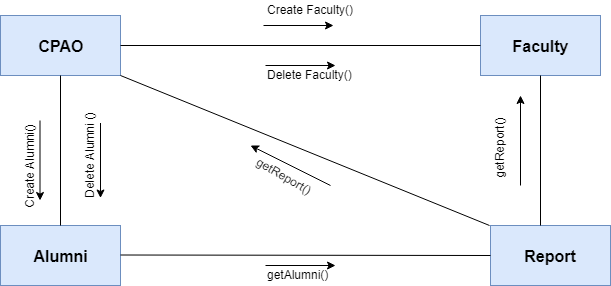

The diagram above was exported from draw.io. Its source (the exported page's mxGraphModel, read from the mxfile embedded in the PNG):
<mxGraphModel dx="1010" dy="501" grid="1" gridSize="10" guides="1" tooltips="1" connect="1" arrows="1" fold="1" page="1" pageScale="1" pageWidth="827" pageHeight="1169" math="0" shadow="0">
  <root>
    <mxCell id="0" />
    <mxCell id="1" parent="0" />
    <mxCell id="QYr2Qc5_0o_G9ERJrNh6-1" value="&lt;font style=&quot;font-size: 16px&quot;&gt;&lt;b&gt;CPAO&lt;/b&gt;&lt;/font&gt;" style="rounded=0;whiteSpace=wrap;html=1;fillColor=#dae8fc;strokeColor=#6c8ebf;" vertex="1" parent="1">
      <mxGeometry x="150" y="40" width="120" height="60" as="geometry" />
    </mxCell>
    <mxCell id="QYr2Qc5_0o_G9ERJrNh6-2" value="&lt;font style=&quot;font-size: 16px&quot;&gt;&lt;b&gt;Faculty&lt;/b&gt;&lt;/font&gt;" style="rounded=0;whiteSpace=wrap;html=1;fillColor=#dae8fc;strokeColor=#6c8ebf;" vertex="1" parent="1">
      <mxGeometry x="630" y="40" width="120" height="60" as="geometry" />
    </mxCell>
    <mxCell id="QYr2Qc5_0o_G9ERJrNh6-3" value="&lt;span style=&quot;font-size: 16px&quot;&gt;&lt;b&gt;Alumni&lt;/b&gt;&lt;/span&gt;" style="rounded=0;whiteSpace=wrap;html=1;fillColor=#dae8fc;strokeColor=#6c8ebf;" vertex="1" parent="1">
      <mxGeometry x="150" y="250" width="120" height="60" as="geometry" />
    </mxCell>
    <mxCell id="QYr2Qc5_0o_G9ERJrNh6-4" value="" style="endArrow=none;html=1;exitX=1;exitY=0.5;exitDx=0;exitDy=0;entryX=0;entryY=0.5;entryDx=0;entryDy=0;" edge="1" parent="1" source="QYr2Qc5_0o_G9ERJrNh6-1" target="QYr2Qc5_0o_G9ERJrNh6-2">
      <mxGeometry width="50" height="50" relative="1" as="geometry">
        <mxPoint x="270" y="110" as="sourcePoint" />
        <mxPoint x="320" y="60" as="targetPoint" />
      </mxGeometry>
    </mxCell>
    <mxCell id="QYr2Qc5_0o_G9ERJrNh6-5" value="" style="endArrow=none;html=1;exitX=0.5;exitY=1;exitDx=0;exitDy=0;entryX=0.5;entryY=0;entryDx=0;entryDy=0;exitPerimeter=0;" edge="1" parent="1" source="QYr2Qc5_0o_G9ERJrNh6-1" target="QYr2Qc5_0o_G9ERJrNh6-3">
      <mxGeometry width="50" height="50" relative="1" as="geometry">
        <mxPoint x="210" y="110" as="sourcePoint" />
        <mxPoint x="570" y="110" as="targetPoint" />
      </mxGeometry>
    </mxCell>
    <mxCell id="QYr2Qc5_0o_G9ERJrNh6-7" value="&lt;font style=&quot;font-size: 16px&quot;&gt;&lt;b&gt;Report&lt;/b&gt;&lt;/font&gt;" style="rounded=0;whiteSpace=wrap;html=1;fillColor=#dae8fc;strokeColor=#6c8ebf;" vertex="1" parent="1">
      <mxGeometry x="640" y="250" width="120" height="60" as="geometry" />
    </mxCell>
    <mxCell id="QYr2Qc5_0o_G9ERJrNh6-8" value="" style="endArrow=none;html=1;exitX=1;exitY=0.5;exitDx=0;exitDy=0;" edge="1" parent="1">
      <mxGeometry width="50" height="50" relative="1" as="geometry">
        <mxPoint x="270" y="279.5" as="sourcePoint" />
        <mxPoint x="640" y="280" as="targetPoint" />
      </mxGeometry>
    </mxCell>
    <mxCell id="QYr2Qc5_0o_G9ERJrNh6-12" value="" style="endArrow=none;html=1;entryX=-0.01;entryY=0.007;entryDx=0;entryDy=0;entryPerimeter=0;" edge="1" parent="1" target="QYr2Qc5_0o_G9ERJrNh6-7">
      <mxGeometry width="50" height="50" relative="1" as="geometry">
        <mxPoint x="270" y="100" as="sourcePoint" />
        <mxPoint x="640" y="80" as="targetPoint" />
      </mxGeometry>
    </mxCell>
    <mxCell id="QYr2Qc5_0o_G9ERJrNh6-13" value="" style="endArrow=classic;html=1;" edge="1" parent="1">
      <mxGeometry width="50" height="50" relative="1" as="geometry">
        <mxPoint x="413" y="50" as="sourcePoint" />
        <mxPoint x="483" y="50" as="targetPoint" />
      </mxGeometry>
    </mxCell>
    <mxCell id="QYr2Qc5_0o_G9ERJrNh6-14" value="" style="endArrow=classic;html=1;" edge="1" parent="1">
      <mxGeometry width="50" height="50" relative="1" as="geometry">
        <mxPoint x="415" y="90" as="sourcePoint" />
        <mxPoint x="485" y="90" as="targetPoint" />
      </mxGeometry>
    </mxCell>
    <mxCell id="QYr2Qc5_0o_G9ERJrNh6-15" value="Create Faculty()" style="text;html=1;resizable=0;points=[];autosize=1;align=left;verticalAlign=top;spacingTop=-4;" vertex="1" parent="1">
      <mxGeometry x="415" y="25" width="100" height="20" as="geometry" />
    </mxCell>
    <mxCell id="QYr2Qc5_0o_G9ERJrNh6-16" value="Delete Faculty()" style="text;html=1;resizable=0;points=[];autosize=1;align=left;verticalAlign=top;spacingTop=-4;" vertex="1" parent="1">
      <mxGeometry x="415" y="90" width="100" height="20" as="geometry" />
    </mxCell>
    <mxCell id="QYr2Qc5_0o_G9ERJrNh6-23" value="" style="endArrow=classic;html=1;" edge="1" parent="1">
      <mxGeometry width="50" height="50" relative="1" as="geometry">
        <mxPoint x="250" y="147.5" as="sourcePoint" />
        <mxPoint x="250" y="222.5" as="targetPoint" />
      </mxGeometry>
    </mxCell>
    <mxCell id="QYr2Qc5_0o_G9ERJrNh6-24" value="" style="endArrow=classic;html=1;" edge="1" parent="1">
      <mxGeometry width="50" height="50" relative="1" as="geometry">
        <mxPoint x="189.5" y="145" as="sourcePoint" />
        <mxPoint x="189.5" y="225" as="targetPoint" />
      </mxGeometry>
    </mxCell>
    <mxCell id="QYr2Qc5_0o_G9ERJrNh6-25" value="Create Alumni()&lt;br&gt;" style="text;html=1;resizable=0;points=[];autosize=1;align=left;verticalAlign=top;spacingTop=-4;rotation=-90;" vertex="1" parent="1">
      <mxGeometry x="130" y="175" width="100" height="20" as="geometry" />
    </mxCell>
    <mxCell id="QYr2Qc5_0o_G9ERJrNh6-26" value="Delete Alumni&amp;nbsp;()" style="text;html=1;resizable=0;points=[];autosize=1;align=left;verticalAlign=top;spacingTop=-4;rotation=-90;" vertex="1" parent="1">
      <mxGeometry x="190" y="165" width="100" height="20" as="geometry" />
    </mxCell>
    <mxCell id="QYr2Qc5_0o_G9ERJrNh6-28" value="" style="endArrow=classic;html=1;" edge="1" parent="1">
      <mxGeometry width="50" height="50" relative="1" as="geometry">
        <mxPoint x="415" y="290" as="sourcePoint" />
        <mxPoint x="485" y="290" as="targetPoint" />
      </mxGeometry>
    </mxCell>
    <mxCell id="QYr2Qc5_0o_G9ERJrNh6-29" value="getAlumni()" style="text;html=1;resizable=0;points=[];autosize=1;align=left;verticalAlign=top;spacingTop=-4;" vertex="1" parent="1">
      <mxGeometry x="415" y="290" width="80" height="20" as="geometry" />
    </mxCell>
    <mxCell id="QYr2Qc5_0o_G9ERJrNh6-32" value="" style="endArrow=classic;html=1;" edge="1" parent="1">
      <mxGeometry width="50" height="50" relative="1" as="geometry">
        <mxPoint x="480" y="210" as="sourcePoint" />
        <mxPoint x="400" y="170" as="targetPoint" />
      </mxGeometry>
    </mxCell>
    <mxCell id="QYr2Qc5_0o_G9ERJrNh6-33" value="getReport()&lt;br&gt;" style="text;html=1;resizable=0;points=[];autosize=1;align=left;verticalAlign=top;spacingTop=-4;rotation=30;" vertex="1" parent="1">
      <mxGeometry x="400" y="195" width="80" height="20" as="geometry" />
    </mxCell>
    <mxCell id="QYr2Qc5_0o_G9ERJrNh6-36" value="" style="endArrow=none;html=1;entryX=0.417;entryY=-0.007;entryDx=0;entryDy=0;exitX=0.5;exitY=1;exitDx=0;exitDy=0;entryPerimeter=0;" edge="1" parent="1" source="QYr2Qc5_0o_G9ERJrNh6-2" target="QYr2Qc5_0o_G9ERJrNh6-7">
      <mxGeometry width="50" height="50" relative="1" as="geometry">
        <mxPoint x="280" y="110" as="sourcePoint" />
        <mxPoint x="649" y="260" as="targetPoint" />
      </mxGeometry>
    </mxCell>
    <mxCell id="QYr2Qc5_0o_G9ERJrNh6-39" value="" style="endArrow=classic;html=1;" edge="1" parent="1">
      <mxGeometry width="50" height="50" relative="1" as="geometry">
        <mxPoint x="670" y="210" as="sourcePoint" />
        <mxPoint x="670" y="120" as="targetPoint" />
      </mxGeometry>
    </mxCell>
    <mxCell id="QYr2Qc5_0o_G9ERJrNh6-40" value="getReport()&lt;br&gt;" style="text;html=1;resizable=0;points=[];autosize=1;align=left;verticalAlign=top;spacingTop=-4;rotation=-90;" vertex="1" parent="1">
      <mxGeometry x="610" y="155" width="80" height="20" as="geometry" />
    </mxCell>
  </root>
</mxGraphModel>